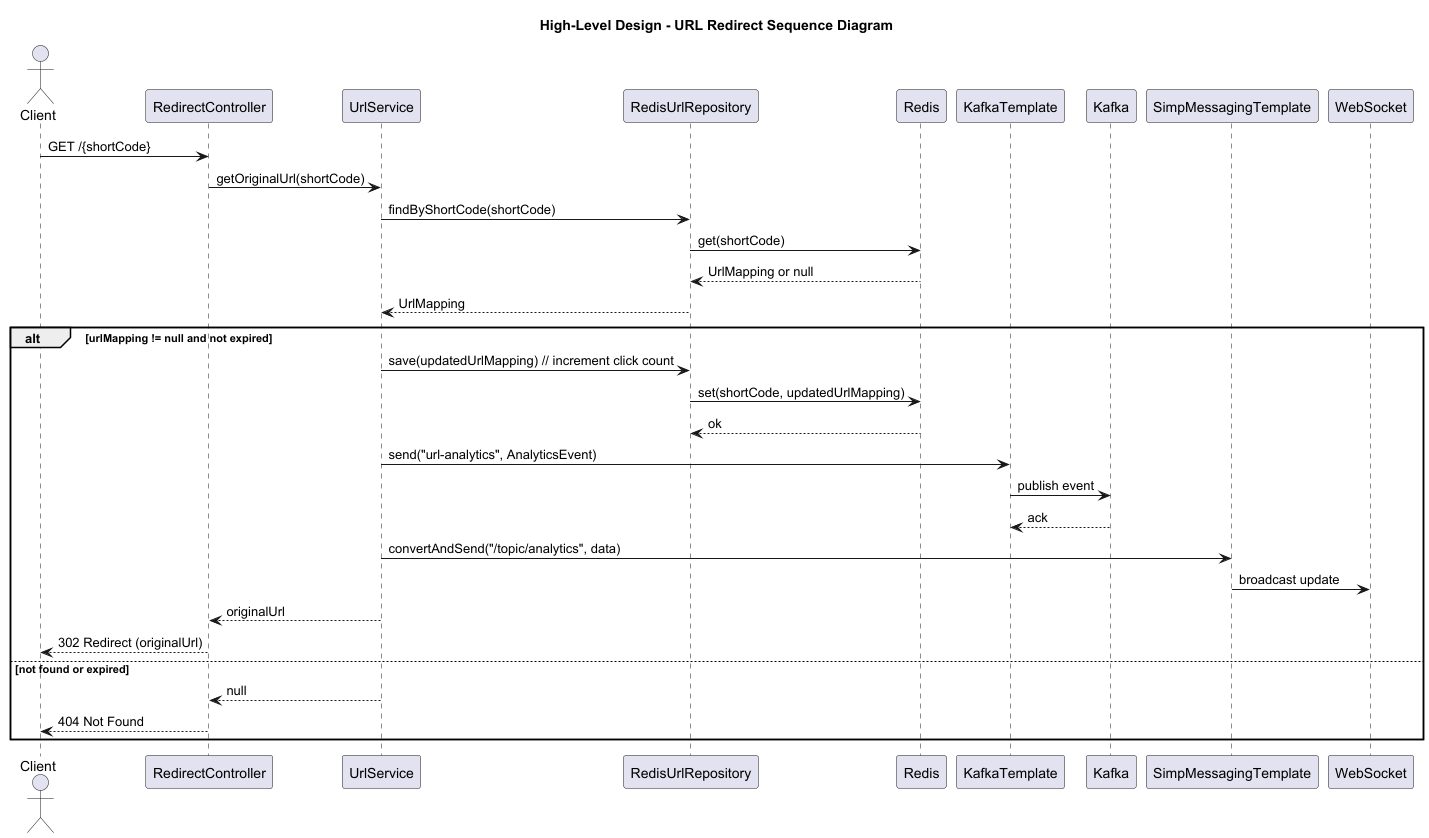

The diagram above was rendered by PlantUML. Its source (embedded in the PNG):
@startuml HLD_URL_Redirect
title High-Level Design - URL Redirect Sequence Diagram

actor Client
participant RedirectController
participant UrlService
participant RedisUrlRepository
participant Redis
participant KafkaTemplate
participant Kafka
participant SimpMessagingTemplate
participant WebSocket

Client -> RedirectController: GET /{shortCode}
RedirectController -> UrlService: getOriginalUrl(shortCode)
UrlService -> RedisUrlRepository: findByShortCode(shortCode)
RedisUrlRepository -> Redis: get(shortCode)
Redis --> RedisUrlRepository: UrlMapping or null
RedisUrlRepository --> UrlService: UrlMapping
alt urlMapping != null and not expired
    UrlService -> RedisUrlRepository: save(updatedUrlMapping) // increment click count
    RedisUrlRepository -> Redis: set(shortCode, updatedUrlMapping)
    Redis --> RedisUrlRepository: ok
    UrlService -> KafkaTemplate: send("url-analytics", AnalyticsEvent)
    KafkaTemplate -> Kafka: publish event
    Kafka --> KafkaTemplate: ack
    UrlService -> SimpMessagingTemplate: convertAndSend("/topic/analytics", data)
    SimpMessagingTemplate -> WebSocket: broadcast update
    UrlService --> RedirectController: originalUrl
    RedirectController --> Client: 302 Redirect (originalUrl)
else not found or expired
    UrlService --> RedirectController: null
    RedirectController --> Client: 404 Not Found
end

@enduml